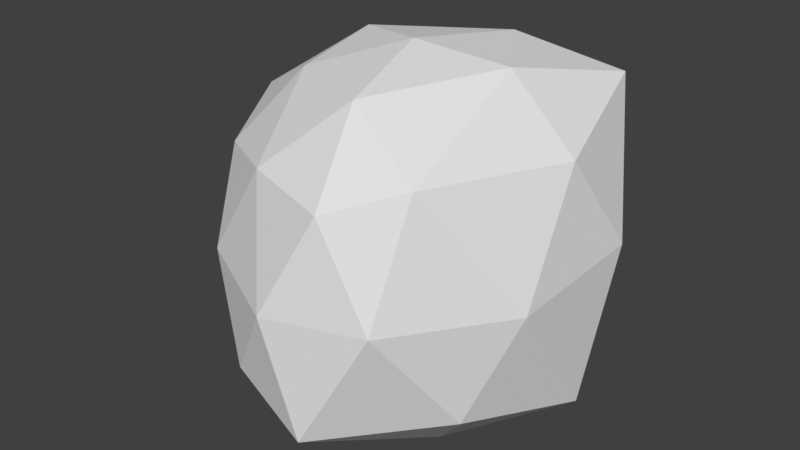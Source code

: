 # Source: Boulder.blend  (saved by Blender 3.0.42; exported with 4.5.12 LTS)
import bpy
from mathutils import Matrix  # noqa: F401  (used for matrix-valued properties, if any)

bpy.ops.wm.read_factory_settings(use_empty=True)
scene = bpy.context.scene
scene.name = 'Scene'

# ---- collections
col_collection = bpy.data.collections.new('Collection'); scene.collection.children.link(col_collection)

# ---- world
world_world = bpy.data.worlds.new('World'); scene.world = world_world
world_world.use_nodes = True; world_world.node_tree.nodes.clear()
_N = world_world.node_tree.nodes; _L = world_world.node_tree.links
n0 = _N.new('ShaderNodeOutputWorld'); n0.name = 'World Output'; n0.location = (300, 300)
n1 = _N.new('ShaderNodeBackground'); n1.name = 'Background'; n1.location = (10, 300)
n1.inputs[0].default_value = (0.05088, 0.05088, 0.05088, 1.0)
_L.new(n1.outputs[0], n0.inputs[0])
n0.is_active_output = True
world_world.color = (0.05088, 0.05088, 0.05088)
world_world.use_sun_shadow = False
world_world.sun_shadow_jitter_overblur = 0.0

# ---- meshes
me_icosphere = bpy.data.meshes.new('Icosphere')
me_icosphere.from_pydata([(-0.02829, -0.006402, -0.1272), (0.05725, -0.06847, -0.08061), (-0.06646, -0.1186, -0.0702), (-0.1532, -0.01127, -0.0897), (-0.06098, 0.09424, -0.06176), (0.0615, 0.06504, -0.07406), (0.0009576, -0.1203, 0.05072), (-0.1139, -0.06859, 0.04406), (-0.136, 0.04035, 0.0598), (0.004169, 0.1117, 0.05605), (0.07534, 0.003574, 0.0598), (-0.0283, -0.006371, 0.1095), (-0.05169, -0.07434, -0.1159), (0.0227, -0.04131, -0.1227), (-0.009915, -0.1291, -0.09065), (0.08209, 0.01493, -0.09983), (0.02521, 0.03712, -0.1189), (-0.09868, -0.00849, -0.1215), (-0.1179, -0.06764, -0.08307), (-0.04754, 0.05275, -0.1095), (-0.1179, 0.05066, -0.08307), (0.002813, 0.08932, -0.07105), (0.08373, -0.04834, -0.01022), (0.08566, 0.04692, -0.004536), (-0.03244, -0.1335, -0.01524), (0.03504, -0.1198, -0.009339), (-0.149, -0.04505, -0.02088), (-0.09786, -0.1021, -0.008906), (-0.1074, 0.08266, -0.002137), (-0.1547, 0.02406, -0.01679), (0.04107, 0.1025, 0.0002388), (-0.02833, 0.1119, -0.008819), (0.0451, -0.0963, 0.06881), (-0.05938, -0.1021, 0.05335), (-0.1385, -0.01305, 0.06006), (-0.06892, 0.08267, 0.06012), (0.05256, 0.09326, 0.08121), (-0.01168, -0.07558, 0.09683), (0.03247, 0.002015, 0.1033), (-0.07865, -0.04298, 0.09182), (-0.08814, 0.02351, 0.09856), (-0.009251, 0.06597, 0.1009)], [], [(0, 13, 12), (1, 13, 15), (0, 12, 17), (0, 17, 19), (0, 19, 16), (1, 15, 22), (2, 14, 24), (3, 18, 26), (4, 20, 28), (5, 21, 30), (1, 22, 25), (2, 24, 27), (3, 26, 29), (4, 28, 31), (5, 30, 23), (6, 32, 37), (7, 33, 39), (8, 34, 40), (9, 35, 41), (10, 36, 38), (38, 41, 11), (38, 36, 41), (36, 9, 41), (41, 40, 11), (41, 35, 40), (35, 8, 40), (40, 39, 11), (40, 34, 39), (34, 7, 39), (39, 37, 11), (39, 33, 37), (33, 6, 37), (37, 38, 11), (37, 32, 38), (32, 10, 38), (23, 36, 10), (23, 30, 36), (30, 9, 36), (31, 35, 9), (31, 28, 35), (28, 8, 35), (29, 34, 8), (29, 26, 34), (26, 7, 34), (27, 33, 7), (27, 24, 33), (24, 6, 33), (25, 32, 6), (25, 22, 32), (22, 10, 32), (30, 31, 9), (30, 21, 31), (21, 4, 31), (28, 29, 8), (28, 20, 29), (20, 3, 29), (26, 27, 7), (26, 18, 27), (18, 2, 27), (24, 25, 6), (24, 14, 25), (14, 1, 25), (22, 23, 10), (22, 15, 23), (15, 5, 23), (16, 21, 5), (16, 19, 21), (19, 4, 21), (19, 20, 4), (19, 17, 20), (17, 3, 20), (17, 18, 3), (17, 12, 18), (12, 2, 18), (15, 16, 5), (15, 13, 16), (13, 0, 16), (12, 14, 2), (12, 13, 14), (13, 1, 14)])
_uv = me_icosphere.uv_layers.new(name='UVMap')
_uv.uv.foreach_set('vector', [0.1818, 0.0, 0.2273, 0.07873, 0.1364, 0.07873, 0.2727, 0.1575, 0.3182, 0.07873, 0.3636, 0.1575, 0.9091, 0.0, 0.9545, 0.07873, 0.8636, 0.07873, 0.7273, 0.0, 0.7727, 0.07873, 0.6818, 0.07873, 0.5455, 0.0, 0.5909, 0.07873, 0.5, 0.07873, 0.2727, 0.1575, 0.3636, 0.1575, 0.3182, 0.2362, 0.09091, 0.1575, 0.1818, 0.1575, 0.1364, 0.2362, 0.8182, 0.1575, 0.9091, 0.1575, 0.8636, 0.2362, 0.6364, 0.1575, 0.7273, 0.1575, 0.6818, 0.2362, 0.4545, 0.1575, 0.5455, 0.1575, 0.5, 0.2362, 0.2727, 0.1575, 0.3182, 0.2362, 0.2273, 0.2362, 0.09091, 0.1575, 0.1364, 0.2362, 0.04546, 0.2362, 0.8182, 0.1575, 0.8636, 0.2362, 0.7727, 0.2362, 0.6364, 0.1575, 0.6818, 0.2362, 0.5909, 0.2362, 0.4545, 0.1575, 0.5, 0.2362, 0.4091, 0.2362, 0.1818, 0.3149, 0.2727, 0.3149, 0.2273, 0.3937, 0.0, 0.3149, 0.09091, 0.3149, 0.04546, 0.3937, 0.7273, 0.3149, 0.8182, 0.3149, 0.7727, 0.3937, 0.5455, 0.3149, 0.6364, 0.3149, 0.5909, 0.3937, 0.3636, 0.3149, 0.4545, 0.3149, 0.4091, 0.3937, 0.4091, 0.3937, 0.5, 0.3937, 0.4545, 0.4724, 0.4091, 0.3937, 0.4545, 0.3149, 0.5, 0.3937, 0.4545, 0.3149, 0.5455, 0.3149, 0.5, 0.3937, 0.5909, 0.3937, 0.6818, 0.3937, 0.6364, 0.4724, 0.5909, 0.3937, 0.6364, 0.3149, 0.6818, 0.3937, 0.6364, 0.3149, 0.7273, 0.3149, 0.6818, 0.3937, 0.7727, 0.3937, 0.8636, 0.3937, 0.8182, 0.4724, 0.7727, 0.3937, 0.8182, 0.3149, 0.8636, 0.3937, 0.8182, 0.3149, 0.9091, 0.3149, 0.8636, 0.3937, 0.04546, 0.3937, 0.1364, 0.3937, 0.09091, 0.4724, 0.04546, 0.3937, 0.09091, 0.3149, 0.1364, 0.3937, 0.09091, 0.3149, 0.1818, 0.3149, 0.1364, 0.3937, 0.2273, 0.3937, 0.3182, 0.3937, 0.2727, 0.4724, 0.2273, 0.3937, 0.2727, 0.3149, 0.3182, 0.3937, 0.2727, 0.3149, 0.3636, 0.3149, 0.3182, 0.3937, 0.4091, 0.2362, 0.4545, 0.3149, 0.3636, 0.3149, 0.4091, 0.2362, 0.5, 0.2362, 0.4545, 0.3149, 0.5, 0.2362, 0.5455, 0.3149, 0.4545, 0.3149, 0.5909, 0.2362, 0.6364, 0.3149, 0.5455, 0.3149, 0.5909, 0.2362, 0.6818, 0.2362, 0.6364, 0.3149, 0.6818, 0.2362, 0.7273, 0.3149, 0.6364, 0.3149, 0.7727, 0.2362, 0.8182, 0.3149, 0.7273, 0.3149, 0.7727, 0.2362, 0.8636, 0.2362, 0.8182, 0.3149, 0.8636, 0.2362, 0.9091, 0.3149, 0.8182, 0.3149, 0.04546, 0.2362, 0.09091, 0.3149, 0.0, 0.3149, 0.04546, 0.2362, 0.1364, 0.2362, 0.09091, 0.3149, 0.1364, 0.2362, 0.1818, 0.3149, 0.09091, 0.3149, 0.2273, 0.2362, 0.2727, 0.3149, 0.1818, 0.3149, 0.2273, 0.2362, 0.3182, 0.2362, 0.2727, 0.3149, 0.3182, 0.2362, 0.3636, 0.3149, 0.2727, 0.3149, 0.5, 0.2362, 0.5909, 0.2362, 0.5455, 0.3149, 0.5, 0.2362, 0.5455, 0.1575, 0.5909, 0.2362, 0.5455, 0.1575, 0.6364, 0.1575, 0.5909, 0.2362, 0.6818, 0.2362, 0.7727, 0.2362, 0.7273, 0.3149, 0.6818, 0.2362, 0.7273, 0.1575, 0.7727, 0.2362, 0.7273, 0.1575, 0.8182, 0.1575, 0.7727, 0.2362, 0.8636, 0.2362, 0.9545, 0.2362, 0.9091, 0.3149, 0.8636, 0.2362, 0.9091, 0.1575, 0.9545, 0.2362, 0.9091, 0.1575, 1.0, 0.1575, 0.9545, 0.2362, 0.1364, 0.2362, 0.2273, 0.2362, 0.1818, 0.3149, 0.1364, 0.2362, 0.1818, 0.1575, 0.2273, 0.2362, 0.1818, 0.1575, 0.2727, 0.1575, 0.2273, 0.2362, 0.3182, 0.2362, 0.4091, 0.2362, 0.3636, 0.3149, 0.3182, 0.2362, 0.3636, 0.1575, 0.4091, 0.2362, 0.3636, 0.1575, 0.4545, 0.1575, 0.4091, 0.2362, 0.5, 0.07873, 0.5455, 0.1575, 0.4545, 0.1575, 0.5, 0.07873, 0.5909, 0.07873, 0.5455, 0.1575, 0.5909, 0.07873, 0.6364, 0.1575, 0.5455, 0.1575, 0.6818, 0.07873, 0.7273, 0.1575, 0.6364, 0.1575, 0.6818, 0.07873, 0.7727, 0.07873, 0.7273, 0.1575, 0.7727, 0.07873, 0.8182, 0.1575, 0.7273, 0.1575, 0.8636, 0.07873, 0.9091, 0.1575, 0.8182, 0.1575, 0.8636, 0.07873, 0.9545, 0.07873, 0.9091, 0.1575, 0.9545, 0.07873, 1.0, 0.1575, 0.9091, 0.1575, 0.3636, 0.1575, 0.4091, 0.07873, 0.4545, 0.1575, 0.3636, 0.1575, 0.3182, 0.07873, 0.4091, 0.07873, 0.3182, 0.07873, 0.3636, 0.0, 0.4091, 0.07873, 0.1364, 0.07873, 0.1818, 0.1575, 0.09091, 0.1575, 0.1364, 0.07873, 0.2273, 0.07873, 0.1818, 0.1575, 0.2273, 0.07873, 0.2727, 0.1575, 0.1818, 0.1575])
me_icosphere.use_remesh_fix_poles = True
me_icosphere.use_remesh_preserve_attributes = False
me_icosphere.update()

# ---- objects
ob_icosphere = bpy.data.objects.new('Icosphere', me_icosphere)

# ---- transforms, parenting, visibility, modifiers, constraints
ob_icosphere.location = (0.0, 0.0, 0.0)

# ---- collection membership
col_collection.objects.link(ob_icosphere)

# ---- scene / render settings (as saved in the file)
scene.frame_start = 1; scene.frame_end = 250; scene.frame_set(1)
scene.render.engine = 'BLENDER_EEVEE_NEXT'
scene.cycles.sampling_pattern = 'TABULATED_SOBOL'
scene.cycles.use_light_tree = False
scene.view_settings.view_transform = 'Standard'
bpy.context.view_layer.update()

# ---- added for rendering (the .blend has no active camera and no usable light): camera, sun
cam_auto = bpy.data.cameras.new('AutoCamera')
cam_auto.lens = 50.0
cam_auto.sensor_width = 36.0
cam_auto.clip_end = 1000.0
ob_auto_camera = bpy.data.objects.new('AutoCamera', cam_auto)
scene.collection.objects.link(ob_auto_camera)
ob_auto_camera.location = (0.351483, -0.474043, 0.299967)
ob_auto_camera.rotation_euler = (1.09748, -7.21219e-08, 0.694738)
scene.camera = ob_auto_camera
light_auto_sun = bpy.data.lights.new('AutoSun', 'SUN')
light_auto_sun.energy = 3.0
light_auto_sun.angle = 0.0523599
ob_auto_sun = bpy.data.objects.new('AutoSun', light_auto_sun)
scene.collection.objects.link(ob_auto_sun)
ob_auto_sun.rotation_euler = (0.872665, 0.174533, 0.523599)
bpy.context.view_layer.update()
